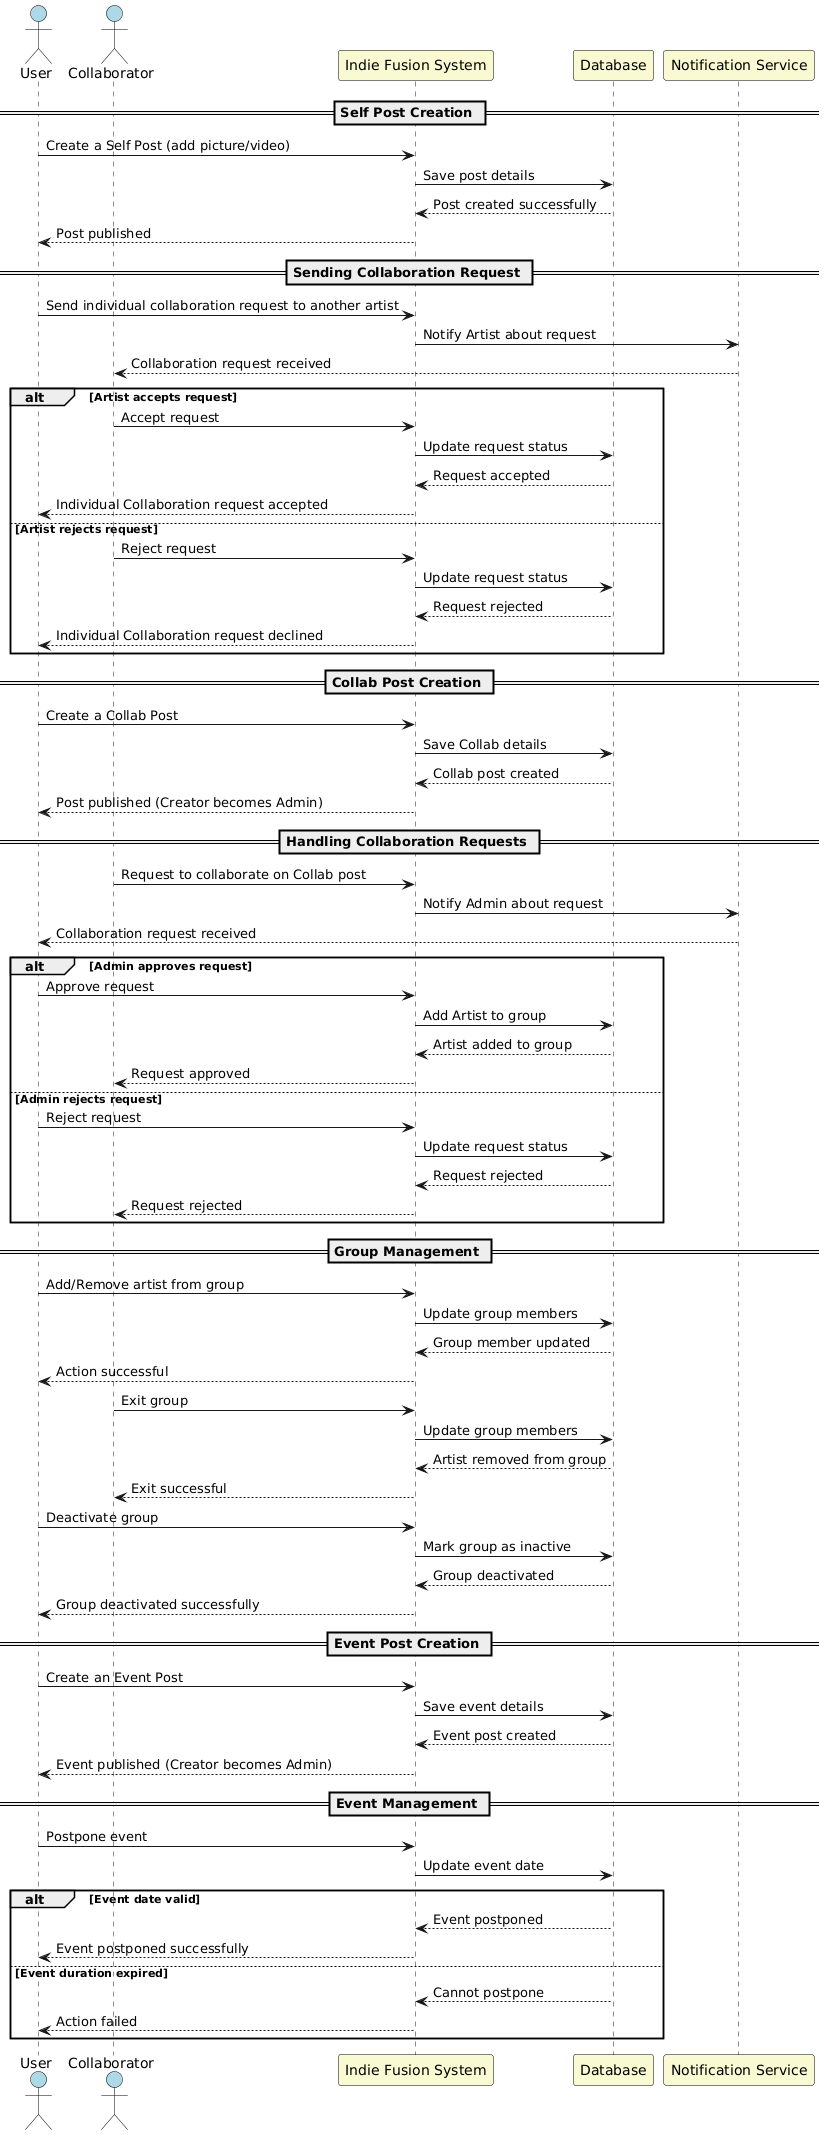

The diagram above was rendered by PlantUML. Its source (embedded in the PNG):
@startuml
skinparam participant {
    BackgroundColor LightGoldenRodYellow
    BorderColor Black
    FontColor Black
}
skinparam actor {
    BackgroundColor LightBlue
    FontColor Black
    BorderColor Black
}
skinparam note {
    BackgroundColor LightBlue
    BorderColor Black
    FontColor Black
}

actor User
actor "Collaborator" as Artist
participant "Indie Fusion System" as System
participant "Database" as DB
participant "Notification Service" as Notification

== Self Post Creation ==
User -> System: Create a Self Post (add picture/video)
System -> DB: Save post details
DB --> System: Post created successfully
System --> User: Post published

== Sending Collaboration Request ==
User -> System: Send individual collaboration request to another artist
System -> Notification: Notify Artist about request
Notification --> Artist: Collaboration request received

alt Artist accepts request
    Artist -> System: Accept request
    System -> DB: Update request status
    DB --> System: Request accepted
    System --> User: Individual Collaboration request accepted
else Artist rejects request
    Artist -> System: Reject request
    System -> DB: Update request status
    DB --> System: Request rejected
    System --> User: Individual Collaboration request declined
end

== Collab Post Creation ==
User -> System: Create a Collab Post
System -> DB: Save Collab details
DB --> System: Collab post created
System --> User: Post published (Creator becomes Admin)

== Handling Collaboration Requests ==
Artist -> System: Request to collaborate on Collab post
System -> Notification: Notify Admin about request
Notification --> User: Collaboration request received

alt Admin approves request
    User -> System: Approve request
    System -> DB: Add Artist to group
    DB --> System: Artist added to group
    System --> Artist: Request approved
else Admin rejects request
    User -> System: Reject request
    System -> DB: Update request status
    DB --> System: Request rejected
    System --> Artist: Request rejected
end

== Group Management ==
User -> System: Add/Remove artist from group
System -> DB: Update group members
DB --> System: Group member updated
System --> User: Action successful

Artist -> System: Exit group
System -> DB: Update group members
DB --> System: Artist removed from group
System --> Artist: Exit successful

User -> System: Deactivate group
System -> DB: Mark group as inactive
DB --> System: Group deactivated
System --> User: Group deactivated successfully

== Event Post Creation ==
User -> System: Create an Event Post
System -> DB: Save event details
DB --> System: Event post created
System --> User: Event published (Creator becomes Admin)

== Event Management ==
User -> System: Postpone event
System -> DB: Update event date
alt Event date valid
    DB --> System: Event postponed
    System --> User: Event postponed successfully
else Event duration expired
    DB --> System: Cannot postpone
    System --> User: Action failed
end
@enduml